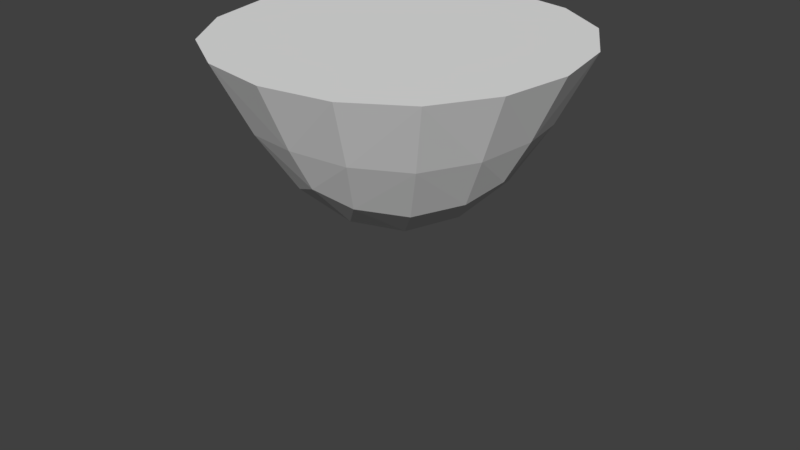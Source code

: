 # Source: Island01.blend  (saved by Blender 2.78.0; exported with 4.5.12 LTS)
import bpy
from mathutils import Matrix  # noqa: F401  (used for matrix-valued properties, if any)

bpy.ops.wm.read_factory_settings(use_empty=True)
scene = bpy.context.scene
scene.name = 'Scene'

# ---- collections
col_collection_1 = bpy.data.collections.new('Collection 1'); scene.collection.children.link(col_collection_1)

# ---- materials (node trees are filled in below, after node groups)
mat_material = bpy.data.materials.new('Material')
mat_material.alpha_threshold = 0.0
mat_material.use_transparent_shadow = False
mat_material.roughness = 0.5
mat_material.line_color = (0.0, 0.0, 0.0, 1.0)

# ---- material node trees

# ---- world
world_world = bpy.data.worlds.new('World'); scene.world = world_world
world_world.color = (0.05088, 0.05088, 0.05088)
world_world.use_sun_shadow = False
world_world.sun_shadow_jitter_overblur = 0.0
world_world.cycles.sampling_method = 'MANUAL'

# ---- meshes
me_cube = bpy.data.meshes.new('Cube')
me_cube.from_pydata([(-1.0, -1.0, 1.0), (-1.0, 1.0, 1.0), (1.0, 1.0, 1.0), (1.0, -1.0, 1.0), (4.47e-08, 1.788e-07, -1.0)], [], [(0, 3, 2, 1), (0, 1, 4), (1, 2, 4), (2, 3, 4), (4, 3, 0)])
_k = {(0, 1): 1.0, (0, 3): 1.0, (1, 2): 1.0, (2, 3): 1.0}
me_cube.attributes.new('crease_edge', 'FLOAT', 'EDGE').data.foreach_set('value', [_k.get((min(e.vertices), max(e.vertices)), 0.0) for e in me_cube.edges])
me_cube.materials.append(mat_material)
me_cube.use_remesh_preserve_volume = False
me_cube.use_remesh_preserve_attributes = False
me_cube.use_mirror_vertex_groups = False
me_cube.update()

# ---- objects
ob_cube = bpy.data.objects.new('Cube', me_cube)

# ---- transforms, parenting, visibility, modifiers, constraints
ob_cube.location = (0.0, 0.0, 0.0)
ob_cube.lock_rotations_4d = False
ob_cube.empty_display_type = 'ARROWS'
ob_cube.lineart.crease_threshold = 0.0
_m = ob_cube.modifiers.new('Subsurf', 'SUBSURF')
_m.uv_smooth = 'PRESERVE_CORNERS'
_m.quality = 2
_m.show_only_control_edges = False

# ---- collection membership
col_collection_1.objects.link(ob_cube)

# ---- scene / render settings (as saved in the file)
scene.frame_start = 1; scene.frame_end = 250; scene.frame_set(1)
scene.render.engine = 'BLENDER_EEVEE_NEXT'
scene.render.resolution_percentage = 50
scene.render.dither_intensity = 0.0
scene.cycles.use_denoising = False
scene.cycles.samples = 128
scene.cycles.sampling_pattern = 'TABULATED_SOBOL'
scene.cycles.light_sampling_threshold = 0.0
scene.cycles.use_adaptive_sampling = False
scene.cycles.use_light_tree = False
scene.cycles.blur_glossy = 0.0
scene.cycles.sample_clamp_indirect = 0.0
scene.view_settings.view_transform = 'Standard'
bpy.context.view_layer.update()

# ---- added for rendering (the .blend has no active camera and no usable light): camera, sun
cam_auto = bpy.data.cameras.new('AutoCamera')
cam_auto.lens = 50.0
cam_auto.sensor_width = 36.0
cam_auto.clip_end = 1000.0
ob_auto_camera = bpy.data.objects.new('AutoCamera', cam_auto)
scene.collection.objects.link(ob_auto_camera)
ob_auto_camera.location = (3.20507, -3.84609, 2.56406)
ob_auto_camera.rotation_euler = (1.09748, -7.21219e-08, 0.694738)
scene.camera = ob_auto_camera
light_auto_sun = bpy.data.lights.new('AutoSun', 'SUN')
light_auto_sun.energy = 3.0
light_auto_sun.angle = 0.0523599
ob_auto_sun = bpy.data.objects.new('AutoSun', light_auto_sun)
scene.collection.objects.link(ob_auto_sun)
ob_auto_sun.rotation_euler = (0.872665, 0.174533, 0.523599)
bpy.context.view_layer.update()
